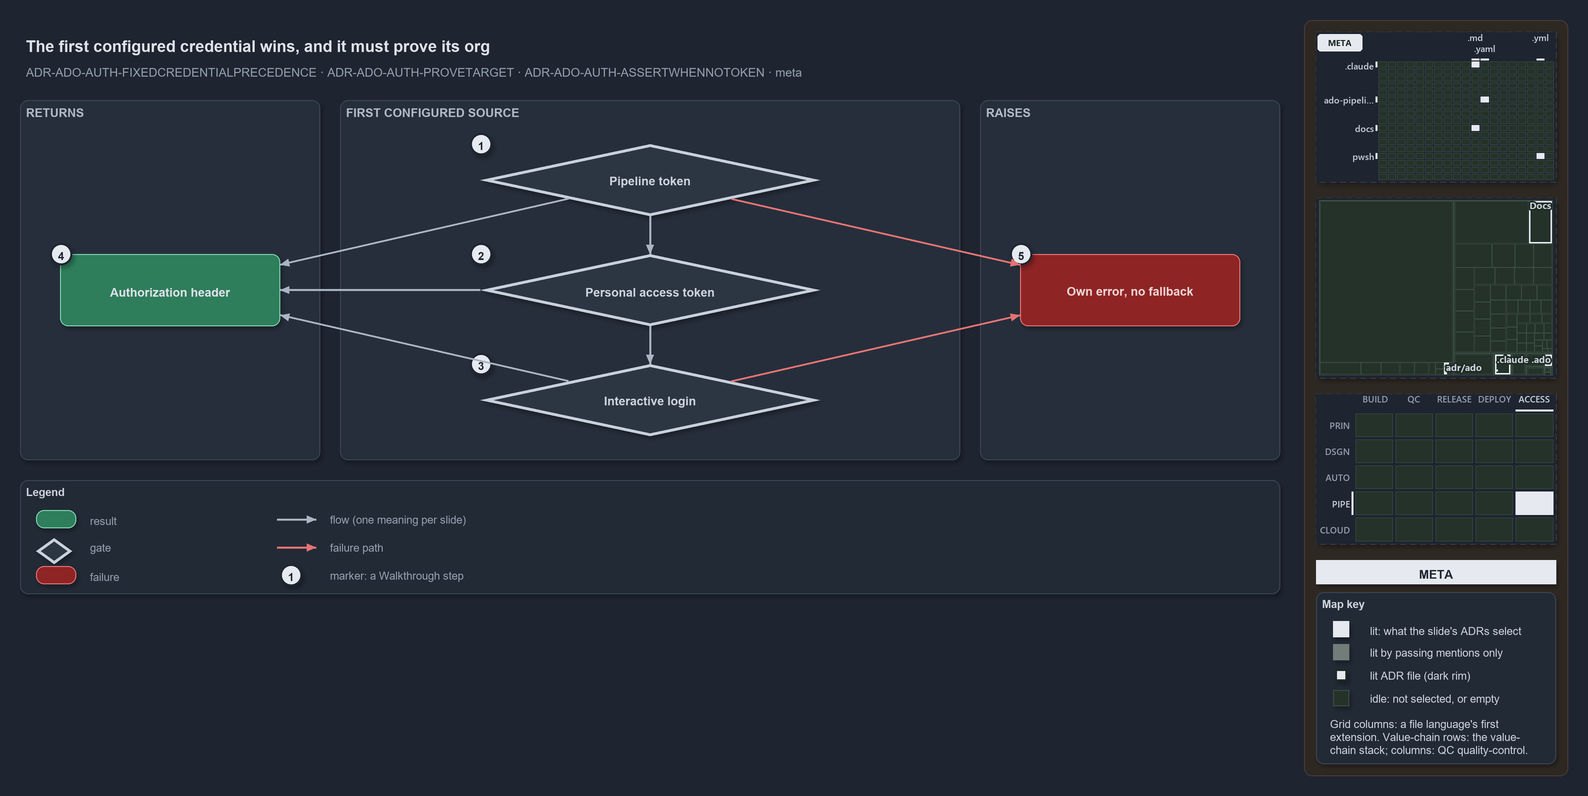

The diagram above was exported from draw.io. Its source (the exported page's mxGraphModel, read from the mxfile embedded in the PNG):
<mxGraphModel dx="1024" dy="768" grid="0" gridSize="10" guides="1" tooltips="1" connect="1" arrows="1" fold="1" page="1" pageScale="1" pageWidth="1572" pageHeight="640" background="#1E2430" math="0" shadow="1">
  <root>
    <mxCell id="0" />
    <mxCell id="1" parent="0" />
    <mxCell id="sidebar-bg" value="" style="rounded=1;arcSize=2;html=1;fillColor=#2E2823;strokeColor=#453C33;shadow=0;" vertex="1" parent="1">
      <mxGeometry x="1304" y="4" width="264" height="756" as="geometry" />
    </mxCell>
    <mxCell id="title" value="The first configured credential wins, and it must prove its org" style="text;html=1;align=left;verticalAlign=middle;fontSize=16;fontStyle=1;fontColor=#DDE2E9;" vertex="1" parent="1">
      <mxGeometry x="20" y="14" width="1260" height="30" as="geometry" />
    </mxCell>
    <mxCell id="subtitle" value="ADR-ADO-AUTH-FIXEDCREDENTIALPRECEDENCE · ADR-ADO-AUTH-PROVETARGET · ADR-ADO-AUTH-ASSERTWHENNOTOKEN · meta" style="text;html=1;align=left;verticalAlign=middle;fontSize=12;fontColor=#949FAE;" vertex="1" parent="1">
      <mxGeometry x="20" y="44" width="1240" height="20" as="geometry" />
    </mxCell>
    <mxCell id="band-returns" value="RETURNS" style="rounded=1;html=1;arcSize=3;fillColor=#262E3B;strokeColor=#3A4555;verticalAlign=top;align=left;spacingLeft=8;fontStyle=1;fontSize=12;fontColor=#B0BAC7;" vertex="1" parent="1">
      <mxGeometry x="20" y="84" width="300" height="360" as="geometry" />
    </mxCell>
    <mxCell id="band-sources" value="FIRST CONFIGURED SOURCE" style="rounded=1;html=1;arcSize=3;fillColor=#262E3B;strokeColor=#3A4555;verticalAlign=top;align=left;spacingLeft=8;fontStyle=1;fontSize=12;fontColor=#B0BAC7;" vertex="1" parent="1">
      <mxGeometry x="340" y="84" width="620" height="360" as="geometry" />
    </mxCell>
    <mxCell id="band-raises" value="RAISES" style="rounded=1;html=1;arcSize=3;fillColor=#262E3B;strokeColor=#3A4555;verticalAlign=top;align=left;spacingLeft=8;fontStyle=1;fontSize=12;fontColor=#B0BAC7;" vertex="1" parent="1">
      <mxGeometry x="980" y="84" width="300" height="360" as="geometry" />
    </mxCell>
    <mxCell id="g-header" value="&lt;b&gt;Authorization header&lt;/b&gt;" style="rounded=1;whiteSpace=wrap;html=1;arcSize=20;fillColor=#2E7D5B;strokeColor=#7FD3AE;fontColor=#DDE2E9;fontSize=12;" vertex="1" parent="1">
      <mxGeometry x="60" y="238" width="220" height="72" as="geometry" />
    </mxCell>
    <mxCell id="g-pipeline" value="&lt;b&gt;Pipeline token&lt;/b&gt;" style="rhombus;whiteSpace=wrap;html=1;fillColor=#2C3542;strokeColor=#C7D0DB;strokeWidth=3;fontColor=#CDD3DC;fontSize=12;" vertex="1" parent="1">
      <mxGeometry x="480" y="128" width="340" height="72" as="geometry" />
    </mxCell>
    <mxCell id="g-pat" value="&lt;b&gt;Personal access token&lt;/b&gt;" style="rhombus;whiteSpace=wrap;html=1;fillColor=#2C3542;strokeColor=#C7D0DB;strokeWidth=3;fontColor=#CDD3DC;fontSize=12;" vertex="1" parent="1">
      <mxGeometry x="480" y="238" width="340" height="72" as="geometry" />
    </mxCell>
    <mxCell id="g-login" value="&lt;b&gt;Interactive login&lt;/b&gt;" style="rhombus;whiteSpace=wrap;html=1;fillColor=#2C3542;strokeColor=#C7D0DB;strokeWidth=3;fontColor=#CDD3DC;fontSize=12;" vertex="1" parent="1">
      <mxGeometry x="480" y="348" width="340" height="72" as="geometry" />
    </mxCell>
    <mxCell id="g-own" value="&lt;b&gt;Own error, no fallback&lt;/b&gt;" style="rounded=1;whiteSpace=wrap;html=1;arcSize=20;fillColor=#8E2424;strokeColor=#E57373;fontColor=#EFD4D4;fontSize=12;" vertex="1" parent="1">
      <mxGeometry x="1020" y="238" width="220" height="72" as="geometry" />
    </mxCell>
    <mxCell id="e-g-pipeline-g-pat" value="" style="edgeStyle=orthogonalEdgeStyle;rounded=1;html=1;endArrow=block;strokeColor=#AAB4C3;shadow=0;" edge="1" parent="1" source="g-pipeline" target="g-pat">
      <mxGeometry relative="1" as="geometry" />
    </mxCell>
    <mxCell id="e-g-pat-g-login" value="" style="edgeStyle=orthogonalEdgeStyle;rounded=1;html=1;endArrow=block;strokeColor=#AAB4C3;shadow=0;" edge="1" parent="1" source="g-pat" target="g-login">
      <mxGeometry relative="1" as="geometry" />
    </mxCell>
    <mxCell id="e-g-pipeline-g-header" value="" style="edgeStyle=orthogonalEdgeStyle;rounded=1;html=1;endArrow=block;strokeColor=#AAB4C3;shadow=0;" edge="1" parent="1" source="g-pipeline" target="g-header">
      <mxGeometry relative="1" as="geometry" />
    </mxCell>
    <mxCell id="e-g-pat-g-header" value="" style="edgeStyle=orthogonalEdgeStyle;rounded=1;html=1;endArrow=block;strokeColor=#AAB4C3;shadow=0;" edge="1" parent="1" source="g-pat" target="g-header">
      <mxGeometry relative="1" as="geometry" />
    </mxCell>
    <mxCell id="e-g-login-g-header" value="" style="edgeStyle=orthogonalEdgeStyle;rounded=1;html=1;endArrow=block;strokeColor=#AAB4C3;shadow=0;" edge="1" parent="1" source="g-login" target="g-header">
      <mxGeometry relative="1" as="geometry" />
    </mxCell>
    <mxCell id="e-g-pipeline-g-own" value="" style="edgeStyle=orthogonalEdgeStyle;rounded=1;html=1;endArrow=block;strokeColor=#E57373;shadow=0;" edge="1" parent="1" source="g-pipeline" target="g-own">
      <mxGeometry relative="1" as="geometry" />
    </mxCell>
    <mxCell id="e-g-login-g-own" value="" style="edgeStyle=orthogonalEdgeStyle;rounded=1;html=1;endArrow=block;strokeColor=#E57373;shadow=0;" edge="1" parent="1" source="g-login" target="g-own">
      <mxGeometry relative="1" as="geometry" />
    </mxCell>
    <mxCell id="mark-1" value="1" style="ellipse;html=1;fillColor=#E6EAF0;strokeColor=#1E2430;strokeWidth=2;fontColor=#1E2430;fontStyle=1;fontSize=11;" vertex="1" parent="1">
      <mxGeometry x="470" y="117" width="22" height="22" as="geometry" />
    </mxCell>
    <mxCell id="mark-2" value="2" style="ellipse;html=1;fillColor=#E6EAF0;strokeColor=#1E2430;strokeWidth=2;fontColor=#1E2430;fontStyle=1;fontSize=11;" vertex="1" parent="1">
      <mxGeometry x="470" y="227" width="22" height="22" as="geometry" />
    </mxCell>
    <mxCell id="mark-3" value="3" style="ellipse;html=1;fillColor=#E6EAF0;strokeColor=#1E2430;strokeWidth=2;fontColor=#1E2430;fontStyle=1;fontSize=11;" vertex="1" parent="1">
      <mxGeometry x="470" y="337" width="22" height="22" as="geometry" />
    </mxCell>
    <mxCell id="mark-4" value="4" style="ellipse;html=1;fillColor=#E6EAF0;strokeColor=#1E2430;strokeWidth=2;fontColor=#1E2430;fontStyle=1;fontSize=11;" vertex="1" parent="1">
      <mxGeometry x="50" y="227" width="22" height="22" as="geometry" />
    </mxCell>
    <mxCell id="mark-5" value="5" style="ellipse;html=1;fillColor=#E6EAF0;strokeColor=#1E2430;strokeWidth=2;fontColor=#1E2430;fontStyle=1;fontSize=11;" vertex="1" parent="1">
      <mxGeometry x="1010" y="227" width="22" height="22" as="geometry" />
    </mxCell>
    <mxCell id="legend" value="&lt;b&gt;Legend&lt;/b&gt;" style="rounded=1;whiteSpace=wrap;html=1;arcSize=6;fillColor=#222A36;strokeColor=#3A4555;align=left;verticalAlign=top;spacing=8;fontSize=11;fontColor=#CDD3DC;" vertex="1" parent="1">
      <mxGeometry x="20" y="464" width="1260" height="114" as="geometry" />
    </mxCell>
    <mxCell id="lg-result" value="" style="rounded=1;html=1;arcSize=20;fillColor=#2E7D5B;strokeColor=#7FD3AE;" vertex="1" parent="1">
      <mxGeometry x="36" y="494" width="40" height="18" as="geometry" />
    </mxCell>
    <mxCell id="lg-result-t" value="result" style="text;html=1;align=left;verticalAlign=middle;fontSize=11;fontColor=#949FAE;" vertex="1" parent="1">
      <mxGeometry x="84" y="493" width="184" height="20" as="geometry" />
    </mxCell>
    <mxCell id="lg-gate" value="" style="rhombus;html=1;fillColor=#2C3542;strokeColor=#C7D0DB;strokeWidth=3;" vertex="1" parent="1">
      <mxGeometry x="36" y="522" width="36" height="26" as="geometry" />
    </mxCell>
    <mxCell id="lg-gate-t" value="gate" style="text;html=1;align=left;verticalAlign=middle;fontSize=11;fontColor=#949FAE;" vertex="1" parent="1">
      <mxGeometry x="84" y="521" width="184" height="20" as="geometry" />
    </mxCell>
    <mxCell id="lg-failure" value="" style="rounded=1;html=1;arcSize=20;fillColor=#8E2424;strokeColor=#E57373;" vertex="1" parent="1">
      <mxGeometry x="36" y="550" width="40" height="18" as="geometry" />
    </mxCell>
    <mxCell id="lg-failure-t" value="failure" style="text;html=1;align=left;verticalAlign=middle;fontSize=11;fontColor=#949FAE;" vertex="1" parent="1">
      <mxGeometry x="84" y="549" width="184" height="20" as="geometry" />
    </mxCell>
    <mxCell id="lg-edge-flow-a" value="" style="text;html=1;strokeColor=none;fillColor=none;" vertex="1" parent="1">
      <mxGeometry x="276" y="503" width="1" height="1" as="geometry" />
    </mxCell>
    <mxCell id="lg-edge-flow-b" value="" style="text;html=1;strokeColor=none;fillColor=none;" vertex="1" parent="1">
      <mxGeometry x="316" y="503" width="1" height="1" as="geometry" />
    </mxCell>
    <mxCell id="lg-edge-flow" value="" style="edgeStyle=orthogonalEdgeStyle;rounded=1;html=1;endArrow=block;strokeColor=#AAB4C3;shadow=0;" edge="1" parent="1" source="lg-edge-flow-a" target="lg-edge-flow-b">
      <mxGeometry relative="1" as="geometry" />
    </mxCell>
    <mxCell id="lg-edge-flow-t" value="flow (one meaning per slide)" style="text;html=1;align=left;verticalAlign=middle;fontSize=11;fontColor=#949FAE;" vertex="1" parent="1">
      <mxGeometry x="324" y="493" width="184" height="20" as="geometry" />
    </mxCell>
    <mxCell id="lg-edge-fail-a" value="" style="text;html=1;strokeColor=none;fillColor=none;" vertex="1" parent="1">
      <mxGeometry x="276" y="531" width="1" height="1" as="geometry" />
    </mxCell>
    <mxCell id="lg-edge-fail-b" value="" style="text;html=1;strokeColor=none;fillColor=none;" vertex="1" parent="1">
      <mxGeometry x="316" y="531" width="1" height="1" as="geometry" />
    </mxCell>
    <mxCell id="lg-edge-fail" value="" style="edgeStyle=orthogonalEdgeStyle;rounded=1;html=1;endArrow=block;strokeColor=#E57373;shadow=0;" edge="1" parent="1" source="lg-edge-fail-a" target="lg-edge-fail-b">
      <mxGeometry relative="1" as="geometry" />
    </mxCell>
    <mxCell id="lg-edge-fail-t" value="failure path" style="text;html=1;align=left;verticalAlign=middle;fontSize=11;fontColor=#949FAE;" vertex="1" parent="1">
      <mxGeometry x="324" y="521" width="184" height="20" as="geometry" />
    </mxCell>
    <mxCell id="lg-marker" value="1" style="ellipse;html=1;fillColor=#E6EAF0;strokeColor=#1E2430;strokeWidth=2;fontColor=#1E2430;fontStyle=1;fontSize=11;" vertex="1" parent="1">
      <mxGeometry x="280" y="548" width="22" height="22" as="geometry" />
    </mxCell>
    <mxCell id="lg-marker-t" value="marker: a Walkthrough step" style="text;html=1;align=left;verticalAlign=middle;fontSize=11;fontColor=#949FAE;" vertex="1" parent="1">
      <mxGeometry x="324" y="549" width="184" height="20" as="geometry" />
    </mxCell>
    <mxCell id="minimap-grid" value="" style="shape=image;imageAspect=0;rounded=1;arcSize=4;whiteSpace=wrap;html=1;fillColor=#262E3B;strokeColor=#3A4555;dashed=1;fontColor=#949FAE;fontSize=11;image=data:image/png,(base64 omitted: 10672 chars);" vertex="1" parent="1">
      <mxGeometry x="1316" y="16" width="240" height="150" as="geometry" />
    </mxCell>
    <mxCell id="minimap-tree" value="" style="shape=image;imageAspect=0;rounded=1;arcSize=4;whiteSpace=wrap;html=1;fillColor=#262E3B;strokeColor=#3A4555;dashed=1;fontColor=#949FAE;fontSize=11;image=data:image/png,(base64 omitted: 9744 chars);" vertex="1" parent="1">
      <mxGeometry x="1316" y="182" width="240" height="180" as="geometry" />
    </mxCell>
    <mxCell id="minimap-chain" value="" style="shape=image;imageAspect=0;rounded=1;arcSize=4;whiteSpace=wrap;html=1;fillColor=#262E3B;strokeColor=#3A4555;dashed=1;fontColor=#949FAE;fontSize=11;image=data:image/png,(base64 omitted: 13108 chars);" vertex="1" parent="1">
      <mxGeometry x="1316" y="378" width="240" height="150" as="geometry" />
    </mxCell>
    <mxCell id="lens-badge" value="META" style="rounded=0;whiteSpace=wrap;html=1;align=center;verticalAlign=middle;fontSize=12;fontStyle=1;fontColor=#1E2430;fillColor=#E6EAF0;strokeColor=none;" vertex="1" parent="1">
      <mxGeometry x="1316" y="544" width="240" height="24" as="geometry" />
    </mxCell>
    <mxCell id="mapkey" value="&lt;b&gt;Map key&lt;/b&gt;" style="rounded=1;arcSize=6;whiteSpace=wrap;html=1;align=left;verticalAlign=top;fontSize=11;fontColor=#CDD3DC;fillColor=#222A36;strokeColor=#3A4555;spacingLeft=8;spacingTop=2;" vertex="1" parent="1">
      <mxGeometry x="1316" y="576" width="240" height="172" as="geometry" />
    </mxCell>
    <mxCell id="mapkey-lit" value="" style="rounded=0;html=1;fillColor=#E6EAF0;strokeColor=#E6EAF0;" vertex="1" parent="1">
      <mxGeometry x="1333.0" y="605.0" width="16" height="16" as="geometry" />
    </mxCell>
    <mxCell id="mapkey-lit-text" value="lit: what the slide's ADRs select" style="text;html=1;align=left;verticalAlign=middle;fontSize=11;fontColor=#CDD3DC;" vertex="1" parent="1">
      <mxGeometry x="1364" y="603" width="184" height="20" as="geometry" />
    </mxCell>
    <mxCell id="mapkey-touched" value="" style="rounded=0;html=1;fillColor=#727C79;strokeColor=#727C79;" vertex="1" parent="1">
      <mxGeometry x="1333.0" y="628.0" width="16" height="16" as="geometry" />
    </mxCell>
    <mxCell id="mapkey-touched-text" value="lit by passing mentions only" style="text;html=1;align=left;verticalAlign=middle;fontSize=11;fontColor=#CDD3DC;" vertex="1" parent="1">
      <mxGeometry x="1364" y="626" width="184" height="20" as="geometry" />
    </mxCell>
    <mxCell id="mapkey-adr" value="" style="rounded=0;html=1;fillColor=#E6EAF0;strokeColor=#1C2A24;strokeWidth=2;" vertex="1" parent="1">
      <mxGeometry x="1335.0" y="653.0" width="12" height="12" as="geometry" />
    </mxCell>
    <mxCell id="mapkey-adr-text" value="lit ADR file (dark rim)" style="text;html=1;align=left;verticalAlign=middle;fontSize=11;fontColor=#CDD3DC;" vertex="1" parent="1">
      <mxGeometry x="1364" y="649" width="184" height="20" as="geometry" />
    </mxCell>
    <mxCell id="mapkey-idle" value="" style="rounded=0;html=1;fillColor=#243229;strokeColor=#3B4D43;" vertex="1" parent="1">
      <mxGeometry x="1333.0" y="674.0" width="16" height="16" as="geometry" />
    </mxCell>
    <mxCell id="mapkey-idle-text" value="idle: not selected, or empty" style="text;html=1;align=left;verticalAlign=middle;fontSize=11;fontColor=#CDD3DC;" vertex="1" parent="1">
      <mxGeometry x="1364" y="672" width="184" height="20" as="geometry" />
    </mxCell>
    <mxCell id="mapkey-codes" value="Grid columns: a file language's first&lt;br&gt;extension. Value-chain rows: the value-&lt;br&gt;chain stack; columns: QC quality-control." style="text;html=1;align=left;verticalAlign=top;whiteSpace=wrap;fontSize=11;fontColor=#CDD3DC;" vertex="1" parent="1">
      <mxGeometry x="1324" y="696" width="224" height="46" as="geometry" />
    </mxCell>
  </root>
</mxGraphModel>